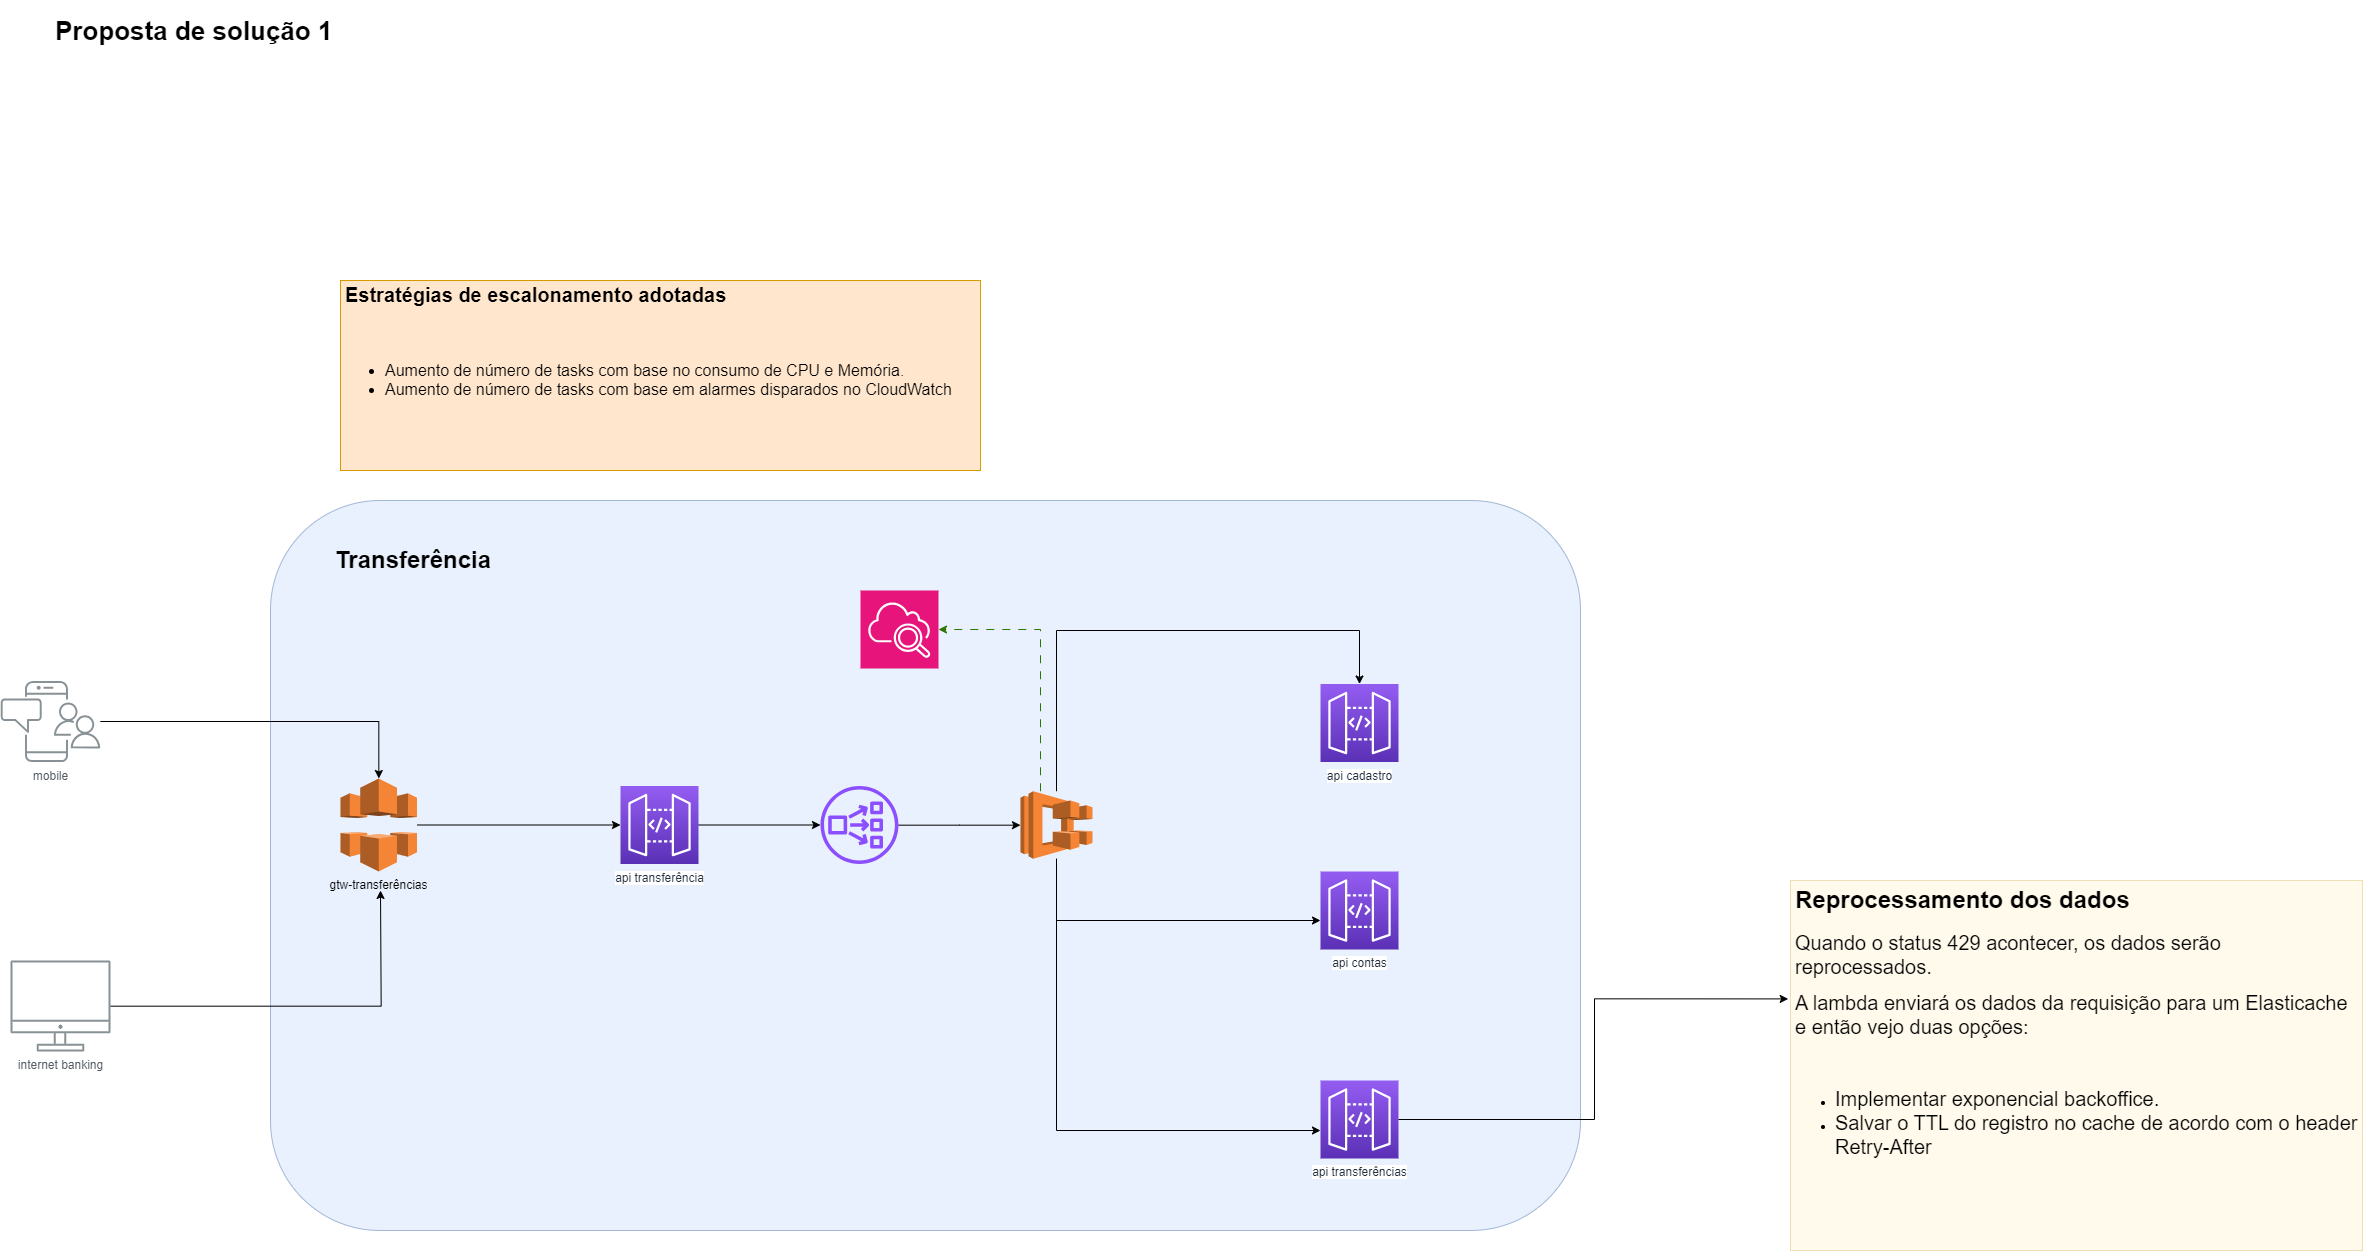

The diagram above was exported from draw.io. Its source (the exported page's mxGraphModel, read from the mxfile embedded in the PNG):
<mxGraphModel dx="2880" dy="2889" grid="1" gridSize="10" guides="1" tooltips="1" connect="1" arrows="1" fold="1" page="1" pageScale="1" pageWidth="827" pageHeight="1169" math="0" shadow="0">
  <root>
    <mxCell id="0" />
    <mxCell id="1" parent="0" />
    <mxCell id="YkkcDSJ8epUavLBRHfk1-2" value="" style="rounded=1;whiteSpace=wrap;html=1;fillColor=#dae8fc;strokeColor=#6c8ebf;gradientColor=none;opacity=60;" vertex="1" parent="1">
      <mxGeometry x="290" y="-60" width="1310" height="730" as="geometry" />
    </mxCell>
    <mxCell id="YkkcDSJ8epUavLBRHfk1-3" style="edgeStyle=orthogonalEdgeStyle;rounded=0;orthogonalLoop=1;jettySize=auto;html=1;" edge="1" parent="1" source="YkkcDSJ8epUavLBRHfk1-4">
      <mxGeometry relative="1" as="geometry">
        <mxPoint x="400" y="330" as="targetPoint" />
      </mxGeometry>
    </mxCell>
    <mxCell id="YkkcDSJ8epUavLBRHfk1-4" value="internet banking" style="outlineConnect=0;gradientColor=none;fontColor=#545B64;strokeColor=none;fillColor=#879196;dashed=0;verticalLabelPosition=bottom;verticalAlign=top;align=center;html=1;fontSize=12;fontStyle=0;aspect=fixed;shape=mxgraph.aws4.illustration_desktop;pointerEvents=1;labelBackgroundColor=#ffffff;" vertex="1" parent="1">
      <mxGeometry x="30" y="400" width="100" height="91" as="geometry" />
    </mxCell>
    <mxCell id="YkkcDSJ8epUavLBRHfk1-5" style="edgeStyle=orthogonalEdgeStyle;rounded=0;orthogonalLoop=1;jettySize=auto;html=1;" edge="1" parent="1" source="YkkcDSJ8epUavLBRHfk1-6" target="YkkcDSJ8epUavLBRHfk1-24">
      <mxGeometry relative="1" as="geometry" />
    </mxCell>
    <mxCell id="YkkcDSJ8epUavLBRHfk1-6" value="mobile" style="outlineConnect=0;gradientColor=none;fontColor=#545B64;strokeColor=none;fillColor=#879196;dashed=0;verticalLabelPosition=bottom;verticalAlign=top;align=center;html=1;fontSize=12;fontStyle=0;aspect=fixed;shape=mxgraph.aws4.illustration_notification;pointerEvents=1;labelBackgroundColor=#ffffff;" vertex="1" parent="1">
      <mxGeometry x="20" y="120.5" width="100" height="81" as="geometry" />
    </mxCell>
    <mxCell id="YkkcDSJ8epUavLBRHfk1-11" style="edgeStyle=orthogonalEdgeStyle;rounded=0;orthogonalLoop=1;jettySize=auto;html=1;" edge="1" parent="1" source="YkkcDSJ8epUavLBRHfk1-12" target="YkkcDSJ8epUavLBRHfk1-14">
      <mxGeometry relative="1" as="geometry" />
    </mxCell>
    <mxCell id="YkkcDSJ8epUavLBRHfk1-12" value="api transferência" style="outlineConnect=0;fontColor=#232F3E;gradientColor=#945DF2;gradientDirection=north;fillColor=#5A30B5;strokeColor=#ffffff;dashed=0;verticalLabelPosition=bottom;verticalAlign=top;align=center;html=1;fontSize=12;fontStyle=0;aspect=fixed;shape=mxgraph.aws4.resourceIcon;resIcon=mxgraph.aws4.api_gateway;labelBackgroundColor=#ffffff;" vertex="1" parent="1">
      <mxGeometry x="640" y="225.5" width="78" height="78" as="geometry" />
    </mxCell>
    <mxCell id="YkkcDSJ8epUavLBRHfk1-13" style="edgeStyle=orthogonalEdgeStyle;rounded=0;orthogonalLoop=1;jettySize=auto;html=1;" edge="1" parent="1" source="YkkcDSJ8epUavLBRHfk1-14" target="YkkcDSJ8epUavLBRHfk1-18">
      <mxGeometry relative="1" as="geometry" />
    </mxCell>
    <mxCell id="YkkcDSJ8epUavLBRHfk1-14" value="" style="sketch=0;outlineConnect=0;fontColor=#232F3E;gradientColor=none;fillColor=#8C4FFF;strokeColor=none;dashed=0;verticalLabelPosition=bottom;verticalAlign=top;align=center;html=1;fontSize=12;fontStyle=0;aspect=fixed;pointerEvents=1;shape=mxgraph.aws4.network_load_balancer;" vertex="1" parent="1">
      <mxGeometry x="840" y="225.5" width="78" height="78" as="geometry" />
    </mxCell>
    <mxCell id="YkkcDSJ8epUavLBRHfk1-15" style="edgeStyle=orthogonalEdgeStyle;rounded=0;orthogonalLoop=1;jettySize=auto;html=1;" edge="1" parent="1" source="YkkcDSJ8epUavLBRHfk1-18" target="YkkcDSJ8epUavLBRHfk1-20">
      <mxGeometry relative="1" as="geometry">
        <Array as="points">
          <mxPoint x="1076" y="70" />
        </Array>
      </mxGeometry>
    </mxCell>
    <mxCell id="YkkcDSJ8epUavLBRHfk1-16" style="edgeStyle=orthogonalEdgeStyle;rounded=0;orthogonalLoop=1;jettySize=auto;html=1;" edge="1" parent="1" source="YkkcDSJ8epUavLBRHfk1-18" target="YkkcDSJ8epUavLBRHfk1-21">
      <mxGeometry relative="1" as="geometry">
        <Array as="points">
          <mxPoint x="1076" y="360" />
        </Array>
      </mxGeometry>
    </mxCell>
    <mxCell id="YkkcDSJ8epUavLBRHfk1-17" style="edgeStyle=orthogonalEdgeStyle;rounded=0;orthogonalLoop=1;jettySize=auto;html=1;shadow=0;flowAnimation=1;fillColor=#60a917;strokeColor=#2D7600;" edge="1" parent="1" source="YkkcDSJ8epUavLBRHfk1-18" target="YkkcDSJ8epUavLBRHfk1-26">
      <mxGeometry relative="1" as="geometry">
        <Array as="points">
          <mxPoint x="1060" y="69" />
        </Array>
      </mxGeometry>
    </mxCell>
    <mxCell id="YkkcDSJ8epUavLBRHfk1-32" style="edgeStyle=orthogonalEdgeStyle;rounded=0;orthogonalLoop=1;jettySize=auto;html=1;" edge="1" parent="1" source="YkkcDSJ8epUavLBRHfk1-18" target="YkkcDSJ8epUavLBRHfk1-31">
      <mxGeometry relative="1" as="geometry">
        <Array as="points">
          <mxPoint x="1076" y="570" />
        </Array>
      </mxGeometry>
    </mxCell>
    <mxCell id="YkkcDSJ8epUavLBRHfk1-18" value="" style="outlineConnect=0;dashed=0;verticalLabelPosition=bottom;verticalAlign=top;align=center;html=1;shape=mxgraph.aws3.ecs;fillColor=#F58534;gradientColor=none;" vertex="1" parent="1">
      <mxGeometry x="1040" y="230.75" width="72" height="67.5" as="geometry" />
    </mxCell>
    <mxCell id="YkkcDSJ8epUavLBRHfk1-20" value="api cadastro" style="outlineConnect=0;fontColor=#232F3E;gradientColor=#945DF2;gradientDirection=north;fillColor=#5A30B5;strokeColor=#ffffff;dashed=0;verticalLabelPosition=bottom;verticalAlign=top;align=center;html=1;fontSize=12;fontStyle=0;aspect=fixed;shape=mxgraph.aws4.resourceIcon;resIcon=mxgraph.aws4.api_gateway;labelBackgroundColor=#ffffff;" vertex="1" parent="1">
      <mxGeometry x="1340" y="123.5" width="78" height="78" as="geometry" />
    </mxCell>
    <mxCell id="YkkcDSJ8epUavLBRHfk1-21" value="api contas" style="outlineConnect=0;fontColor=#232F3E;gradientColor=#945DF2;gradientDirection=north;fillColor=#5A30B5;strokeColor=#ffffff;dashed=0;verticalLabelPosition=bottom;verticalAlign=top;align=center;html=1;fontSize=12;fontStyle=0;aspect=fixed;shape=mxgraph.aws4.resourceIcon;resIcon=mxgraph.aws4.api_gateway;labelBackgroundColor=#ffffff;" vertex="1" parent="1">
      <mxGeometry x="1340" y="311" width="78" height="78" as="geometry" />
    </mxCell>
    <mxCell id="YkkcDSJ8epUavLBRHfk1-23" style="edgeStyle=orthogonalEdgeStyle;rounded=0;orthogonalLoop=1;jettySize=auto;html=1;" edge="1" parent="1" source="YkkcDSJ8epUavLBRHfk1-24" target="YkkcDSJ8epUavLBRHfk1-12">
      <mxGeometry relative="1" as="geometry" />
    </mxCell>
    <mxCell id="YkkcDSJ8epUavLBRHfk1-24" value="gtw-transferências" style="outlineConnect=0;dashed=0;verticalLabelPosition=bottom;verticalAlign=top;align=center;html=1;shape=mxgraph.aws3.cloudfront;fillColor=#F58536;gradientColor=none;" vertex="1" parent="1">
      <mxGeometry x="360" y="218" width="76.5" height="93" as="geometry" />
    </mxCell>
    <mxCell id="YkkcDSJ8epUavLBRHfk1-26" value="" style="sketch=0;points=[[0,0,0],[0.25,0,0],[0.5,0,0],[0.75,0,0],[1,0,0],[0,1,0],[0.25,1,0],[0.5,1,0],[0.75,1,0],[1,1,0],[0,0.25,0],[0,0.5,0],[0,0.75,0],[1,0.25,0],[1,0.5,0],[1,0.75,0]];points=[[0,0,0],[0.25,0,0],[0.5,0,0],[0.75,0,0],[1,0,0],[0,1,0],[0.25,1,0],[0.5,1,0],[0.75,1,0],[1,1,0],[0,0.25,0],[0,0.5,0],[0,0.75,0],[1,0.25,0],[1,0.5,0],[1,0.75,0]];outlineConnect=0;fontColor=#232F3E;fillColor=#E7157B;strokeColor=#ffffff;dashed=0;verticalLabelPosition=bottom;verticalAlign=top;align=center;html=1;fontSize=12;fontStyle=0;aspect=fixed;shape=mxgraph.aws4.resourceIcon;resIcon=mxgraph.aws4.cloudwatch_2;" vertex="1" parent="1">
      <mxGeometry x="880" y="30" width="78" height="78" as="geometry" />
    </mxCell>
    <mxCell id="YkkcDSJ8epUavLBRHfk1-28" value="&lt;h1&gt;Transferência&lt;/h1&gt;" style="text;html=1;strokeColor=none;fillColor=none;spacing=5;spacingTop=-20;whiteSpace=wrap;overflow=hidden;rounded=0;" vertex="1" parent="1">
      <mxGeometry x="350" y="-20" width="190" height="45" as="geometry" />
    </mxCell>
    <mxCell id="YkkcDSJ8epUavLBRHfk1-30" value="&lt;h1 style=&quot;font-size: 20px;&quot;&gt;&lt;font style=&quot;font-size: 20px;&quot;&gt;Estratégias de escalonamento adotadas&lt;/font&gt;&lt;/h1&gt;&lt;div style=&quot;font-size: 20px;&quot;&gt;&lt;font style=&quot;font-size: 20px;&quot;&gt;&lt;br&gt;&lt;/font&gt;&lt;/div&gt;&lt;div style=&quot;font-size: 16px;&quot;&gt;&lt;ul style=&quot;&quot;&gt;&lt;li style=&quot;&quot;&gt;&lt;font style=&quot;font-size: 16px;&quot;&gt;Aumento de número de tasks com base no consumo de CPU e Memória.&lt;/font&gt;&lt;/li&gt;&lt;li style=&quot;&quot;&gt;&lt;font style=&quot;font-size: 16px;&quot;&gt;Aumento de número de tasks com base em alarmes disparados no CloudWatch&lt;/font&gt;&lt;/li&gt;&lt;/ul&gt;&lt;/div&gt;" style="text;html=1;strokeColor=#d79b00;fillColor=#ffe6cc;spacing=5;spacingTop=-20;whiteSpace=wrap;overflow=hidden;rounded=0;" vertex="1" parent="1">
      <mxGeometry x="360" y="-280" width="640" height="190" as="geometry" />
    </mxCell>
    <mxCell id="YkkcDSJ8epUavLBRHfk1-31" value="api transferências" style="outlineConnect=0;fontColor=#232F3E;gradientColor=#945DF2;gradientDirection=north;fillColor=#5A30B5;strokeColor=#ffffff;dashed=0;verticalLabelPosition=bottom;verticalAlign=top;align=center;html=1;fontSize=12;fontStyle=0;aspect=fixed;shape=mxgraph.aws4.resourceIcon;resIcon=mxgraph.aws4.api_gateway;labelBackgroundColor=#ffffff;" vertex="1" parent="1">
      <mxGeometry x="1340" y="520" width="78" height="78" as="geometry" />
    </mxCell>
    <mxCell id="s3dGCjIHGuIT8lgJytJt-1" value="&lt;h1&gt;Reprocessamento dos dados&amp;nbsp;&lt;/h1&gt;&lt;p&gt;&lt;font style=&quot;font-size: 20px;&quot;&gt;Quando o status 429 acontecer, os dados serão reprocessados.&lt;/font&gt;&lt;/p&gt;&lt;p&gt;&lt;span style=&quot;font-size: 20px;&quot;&gt;A lambda enviará os dados da requisição para um Elasticache e então vejo duas opções:&lt;/span&gt;&lt;/p&gt;&lt;p&gt;&lt;span style=&quot;font-size: 20px;&quot;&gt;&lt;br&gt;&lt;/span&gt;&lt;/p&gt;&lt;p&gt;&lt;/p&gt;&lt;ul&gt;&lt;li&gt;&lt;span style=&quot;font-size: 20px;&quot;&gt;Implementar exponencial backoffice.&lt;/span&gt;&lt;/li&gt;&lt;li&gt;&lt;span style=&quot;font-size: 20px;&quot;&gt;Salvar o TTL do registro no cache de acordo com o header Retry-After&lt;/span&gt;&lt;/li&gt;&lt;/ul&gt;&lt;p&gt;&lt;/p&gt;" style="text;html=1;strokeColor=#d6b656;fillColor=#fff2cc;spacing=5;spacingTop=-20;whiteSpace=wrap;overflow=hidden;rounded=0;opacity=40;" vertex="1" parent="1">
      <mxGeometry x="1810" y="320" width="572" height="370" as="geometry" />
    </mxCell>
    <mxCell id="s3dGCjIHGuIT8lgJytJt-2" style="edgeStyle=orthogonalEdgeStyle;rounded=0;orthogonalLoop=1;jettySize=auto;html=1;entryX=-0.004;entryY=0.32;entryDx=0;entryDy=0;entryPerimeter=0;" edge="1" parent="1" source="YkkcDSJ8epUavLBRHfk1-31" target="s3dGCjIHGuIT8lgJytJt-1">
      <mxGeometry relative="1" as="geometry" />
    </mxCell>
    <mxCell id="s3dGCjIHGuIT8lgJytJt-3" value="&lt;h1&gt;&lt;span style=&quot;background-color: initial;&quot;&gt;&lt;font style=&quot;font-size: 26px;&quot;&gt;Proposta de solução 1&lt;/font&gt;&lt;/span&gt;&lt;/h1&gt;" style="text;html=1;strokeColor=none;fillColor=none;spacing=5;spacingTop=-20;whiteSpace=wrap;overflow=hidden;rounded=0;" vertex="1" parent="1">
      <mxGeometry x="70" y="-550" width="1160" height="120" as="geometry" />
    </mxCell>
  </root>
</mxGraphModel>